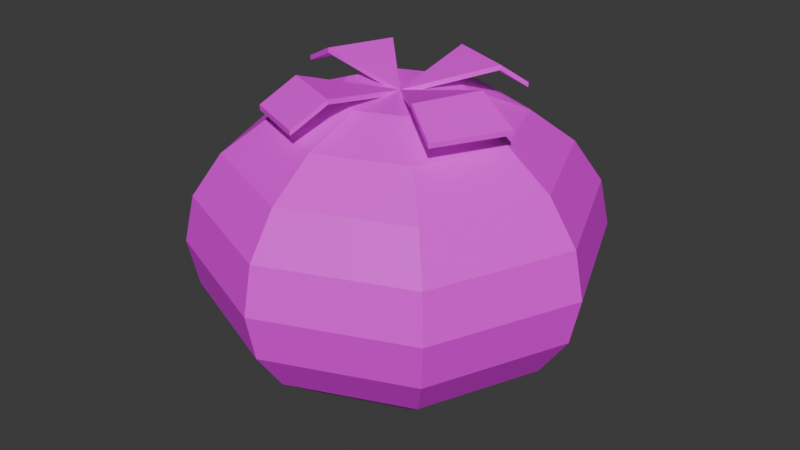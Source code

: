# Source: tomato.blend  (saved by Blender 4.1.23; exported with 4.5.12 LTS)
import bpy
from mathutils import Matrix  # noqa: F401  (used for matrix-valued properties, if any)

bpy.ops.wm.read_factory_settings(use_empty=True)
scene = bpy.context.scene
scene.name = 'Scene'

# ---- collections
col_collection = bpy.data.collections.new('Collection'); scene.collection.children.link(col_collection)

# ---- images (referenced by path relative to the original .blend; pixels are not part of the script)
import os
ASSET_DIR = os.environ.get("B2B_ASSET_DIR", "")  # directory of the original .blend (textures are referenced by path, not embedded)
HERE = os.path.dirname(os.path.abspath(__file__))  # packed textures are extracted next to this script under _unpacked/

def load_image(name, relpath, width, height, colorspace="sRGB"):
    """Load a texture the original file referenced (path relative to the .blend, or extracted next to this script)."""
    p = next((c for c in (os.path.join(HERE, relpath), os.path.join(ASSET_DIR, relpath)) if relpath and os.path.exists(c)), "")
    if p:
        img = bpy.data.images.load(p, check_existing=True)
        img.name = name
    else:  # same state as the original file: an image datablock whose file is absent (Cycles renders it pink)
        img = bpy.data.images.new(name, width, height)
        img.source = "FILE"
        img.filepath = "//" + (relpath or name)
    img.colorspace_settings.name = colorspace
    return img
img_tomato_texture_png = load_image('tomato_texture.png', 'tomato_texture.png', 1024, 1024, 'sRGB')

# ---- materials (node trees are filled in below, after node groups)
mat_material_001 = bpy.data.materials.new('Material.001')
mat_material_001.use_transparent_shadow = False

# ---- material node trees
mat_material_001.use_nodes = True; mat_material_001.node_tree.nodes.clear()
_N = mat_material_001.node_tree.nodes; _L = mat_material_001.node_tree.links
n0 = _N.new('ShaderNodeBsdfPrincipled'); n0.name = 'Principled BSDF'; n0.location = (10, 300)
n1 = _N.new('ShaderNodeOutputMaterial'); n1.name = 'Material Output'; n1.location = (300, 300)
n2 = _N.new('ShaderNodeTexImage'); n2.name = 'Image Texture'; n2.location = (-282, 157)
n2.image = img_tomato_texture_png
_L.new(n0.outputs[0], n1.inputs[0])
_L.new(n2.outputs[0], n0.inputs[0])
_L.new(n2.outputs[1], n0.inputs[4])
n1.is_active_output = True

# ---- world
world_world = bpy.data.worlds.new('World'); scene.world = world_world
world_world.use_nodes = True; world_world.node_tree.nodes.clear()
_N = world_world.node_tree.nodes; _L = world_world.node_tree.links
n0 = _N.new('ShaderNodeOutputWorld'); n0.name = 'World Output'; n0.location = (300, 300)
n1 = _N.new('ShaderNodeBackground'); n1.name = 'Background'; n1.location = (10, 300)
n1.inputs[0].default_value = (0.05088, 0.05088, 0.05088, 1.0)
_L.new(n1.outputs[0], n0.inputs[0])
n0.is_active_output = True
world_world.color = (0.05088, 0.05088, 0.05088)
world_world.use_sun_shadow = False
world_world.sun_shadow_jitter_overblur = 0.0

# ---- meshes
me_sphere = bpy.data.meshes.new('Sphere')
me_sphere.from_pydata([(0.2185, 0.2185, 0.7039), (0.4156, 0.4156, 0.5988), (0.5721, 0.5721, 0.435), (0.6725, 0.6725, 0.2287), (0.7071, 0.7071, 4.187e-10), (0.6725, 0.6725, -0.2287), (0.5721, 0.5721, -0.435), (0.4156, 0.4156, -0.5988), (0.0831, 0.0831, -0.7201), (0.309, 0.0, 0.7039), (0.5878, 0.0, 0.5988), (0.809, 0.0, 0.435), (0.9511, 0.0, 0.2287), (1.0, 0.0, 4.187e-10), (0.9511, 0.0, -0.2287), (0.809, 0.0, -0.435), (0.5878, 0.0, -0.5988), (0.1175, 0.0, -0.7201), (0.2185, -0.2185, 0.7039), (0.4156, -0.4156, 0.5988), (0.5721, -0.5721, 0.435), (0.6725, -0.6725, 0.2287), (0.7071, -0.7071, 4.187e-10), (0.6725, -0.6725, -0.2287), (0.5721, -0.5721, -0.435), (0.4156, -0.4156, -0.5988), (0.0831, -0.0831, -0.7201), (0.0, -0.309, 0.7039), (0.0, -0.5878, 0.5988), (0.0, -0.809, 0.435), (0.0, -0.9511, 0.2287), (0.0, -1.0, 4.187e-10), (0.0, -0.9511, -0.2287), (0.0, -0.809, -0.435), (0.0, -0.5878, -0.5988), (-5.724e-10, -0.1175, -0.7201), (-0.2185, -0.2185, 0.7039), (-0.4156, -0.4156, 0.5988), (-0.5721, -0.5721, 0.435), (-0.6725, -0.6725, 0.2287), (-0.7071, -0.7071, 4.187e-10), (-0.6725, -0.6725, -0.2287), (-0.5721, -0.5721, -0.435), (-0.4156, -0.4156, -0.5988), (-0.0831, -0.0831, -0.7201), (0.0007107, 0.0005429, 0.7102), (-0.309, 0.0, 0.7039), (-0.5878, 0.0, 0.5988), (-0.809, 0.0, 0.435), (-0.9511, 0.0, 0.2287), (-1.0, 0.0, 4.187e-10), (-0.9511, 0.0, -0.2287), (-0.809, 0.0, -0.435), (-0.5878, 0.0, -0.5988), (-0.1175, 0.0, -0.7201), (-0.2185, 0.2185, 0.7039), (-0.4156, 0.4156, 0.5988), (-0.5721, 0.5721, 0.435), (-0.6725, 0.6725, 0.2287), (-0.7071, 0.7071, 4.187e-10), (-0.6725, 0.6725, -0.2287), (-0.5721, 0.5721, -0.435), (-0.4156, 0.4156, -0.5988), (-0.0831, 0.0831, -0.7201), (0.0, 0.309, 0.7039), (0.0, 0.5878, 0.5988), (0.0, 0.809, 0.435), (0.0, 0.9511, 0.2287), (0.0, 1.0, 4.187e-10), (0.0, 0.9511, -0.2287), (0.0, 0.809, -0.435), (0.0, 0.5878, -0.5988), (-5.724e-10, 0.1175, -0.7201), (-0.3183, -0.3279, 0.7955), (-0.005944, -0.4573, 0.7955), (-0.3915, -0.4842, 0.686), (-0.07916, -0.6136, 0.686), (0.1175, -1.872e-11, -0.7401), (0.3156, -0.3059, 0.8104), (0.4449, 0.006481, 0.8104), (0.4896, -0.4146, 0.719), (-0.4386, 0.006481, 0.8104), (-0.3092, 0.3189, 0.8104), (0.00317, 0.4483, 0.8104), (0.3156, 0.3189, 0.8104), (0.6543, -0.06104, 0.7085), (-0.6347, 0.08713, 0.7119), (-0.505, 0.4192, 0.7085), (0.04922, 0.5874, 0.7085), (0.3814, 0.4498, 0.7085), (0.0831, 0.0831, -0.7401), (0.0831, -0.0831, -0.7401), (-5.256e-10, -0.1175, -0.7401), (-0.0831, -0.0831, -0.7401), (1.231e-10, -4.923e-11, -0.7137), (-0.1175, -1.872e-11, -0.7401), (-0.0831, 0.0831, -0.7401), (-5.256e-10, 0.1175, -0.7401), (-0.3183, -0.3279, 0.7716), (-0.005932, -0.4573, 0.7716), (0.0007233, 0.0005357, 0.6863), (-0.3915, -0.4842, 0.6621), (-0.07915, -0.6136, 0.6621), (0.3156, -0.3059, 0.7865), (0.445, 0.006474, 0.7865), (-0.4386, 0.006474, 0.7865), (-0.3092, 0.3189, 0.7865), (0.3156, 0.3189, 0.7865), (0.003183, 0.4482, 0.7865), (-0.6347, 0.08712, 0.688), (-0.505, 0.4191, 0.6846), (0.04923, 0.5874, 0.6846), (0.3814, 0.4498, 0.6846), (0.4896, -0.4146, 0.6951), (0.6543, -0.06105, 0.6846)], [], [(67, 66, 2, 3), (94, 77, 91), (71, 70, 6, 7), (68, 67, 3, 4), (65, 64, 0, 1), (72, 71, 7, 8), (69, 68, 4, 5), (66, 65, 1, 2), (8, 17, 77, 90), (70, 69, 5, 6), (0, 45, 9), (7, 6, 15, 16), (4, 3, 12, 13), (1, 0, 9, 10), (8, 7, 16, 17), (5, 4, 13, 14), (2, 1, 10, 11), (44, 54, 95, 93), (6, 5, 14, 15), (3, 2, 11, 12), (15, 14, 23, 24), (12, 11, 20, 21), (94, 90, 77), (16, 15, 24, 25), (13, 12, 21, 22), (10, 9, 18, 19), (17, 16, 25, 26), (14, 13, 22, 23), (11, 10, 19, 20), (35, 44, 93, 92), (20, 19, 28, 29), (63, 72, 97, 96), (24, 23, 32, 33), (21, 20, 29, 30), (18, 45, 27), (25, 24, 33, 34), (22, 21, 30, 31), (19, 18, 27, 28), (26, 25, 34, 35), (23, 22, 31, 32), (32, 31, 40, 41), (29, 28, 37, 38), (26, 35, 92, 91), (33, 32, 41, 42), (30, 29, 38, 39), (34, 33, 42, 43), (31, 30, 39, 40), (28, 27, 36, 37), (35, 34, 43, 44), (37, 36, 46, 47), (44, 43, 53, 54), (41, 40, 50, 51), (38, 37, 47, 48), (17, 26, 91, 77), (42, 41, 51, 52), (39, 38, 48, 49), (36, 45, 46), (43, 42, 52, 53), (40, 39, 49, 50), (53, 52, 61, 62), (50, 49, 58, 59), (47, 46, 55, 56), (54, 53, 62, 63), (51, 50, 59, 60), (48, 47, 56, 57), (72, 8, 90, 97), (52, 51, 60, 61), (49, 48, 57, 58), (94, 97, 90), (58, 57, 66, 67), (55, 45, 64), (62, 61, 70, 71), (59, 58, 67, 68), (56, 55, 64, 65), (63, 62, 71, 72), (60, 59, 68, 69), (57, 56, 65, 66), (54, 63, 96, 95), (61, 60, 69, 70), (74, 45, 73), (36, 27, 45), (76, 74, 73, 75), (83, 45, 84), (81, 45, 82), (79, 45, 78), (79, 78, 80, 85), (81, 82, 87, 86), (83, 84, 89, 88), (64, 45, 0), (46, 45, 55), (18, 9, 45), (94, 91, 92), (94, 92, 93), (94, 93, 95), (94, 95, 96), (94, 96, 97), (99, 98, 100), (102, 101, 98, 99), (108, 107, 100), (105, 106, 100), (104, 103, 100), (104, 114, 113, 103), (105, 109, 110, 106), (108, 111, 112, 107), (75, 101, 102, 76), (87, 110, 109, 86), (45, 100, 106, 82), (80, 113, 114, 85), (81, 105, 100, 45), (45, 100, 103, 78), (78, 103, 113, 80), (45, 100, 98, 73), (86, 109, 105, 81), (85, 114, 104, 79), (74, 99, 100, 45), (82, 106, 110, 87), (79, 104, 100, 45), (88, 111, 108, 83), (45, 100, 107, 84), (73, 98, 101, 75), (84, 107, 112, 89), (76, 102, 99, 74), (89, 112, 111, 88), (83, 108, 100, 45)])
_uv = me_sphere.uv_layers.new(name='UVMap')
_uv.uv.foreach_set('vector', [0.2684, 0.3949, 0.3009, 0.404, 0.3009, 0.5087, 0.2684, 0.5179, 0.7363, 0.8204, 0.7103, 0.8799, 0.6736, 0.845, 0.1936, 0.202, 0.2228, 0.212, 0.1603, 0.2852, 0.1482, 0.2552, 0.2352, 0.3917, 0.2684, 0.3949, 0.2684, 0.5179, 0.2352, 0.521, 0.2898, 0.1726, 0.3265, 0.1546, 0.3504, 0.1828, 0.3351, 0.2264, 0.1316, 0.175, 0.1936, 0.202, 0.1482, 0.2552, 0.1226, 0.1856, 0.2044, 0.3949, 0.2352, 0.3917, 0.2352, 0.521, 0.2044, 0.5179, 0.2606, 0.1869, 0.2898, 0.1726, 0.3351, 0.2264, 0.3231, 0.2609, 0.803, 0.7958, 0.803, 0.761, 0.8145, 0.761, 0.8145, 0.7958, 0.179, 0.404, 0.2044, 0.3949, 0.2044, 0.5179, 0.179, 0.5087, 0.3504, 0.1828, 0.3672, 0.1348, 0.3841, 0.1828, 0.1482, 0.2552, 0.1603, 0.2852, 0.07199, 0.2852, 0.08406, 0.2552, 0.2352, 0.521, 0.2684, 0.5179, 0.2822, 0.6048, 0.2497, 0.6125, 0.3351, 0.2264, 0.3504, 0.1828, 0.3841, 0.1828, 0.3993, 0.2264, 0.1226, 0.1856, 0.1482, 0.2552, 0.08406, 0.2552, 0.1097, 0.1856, 0.1128, 0.6125, 0.08025, 0.6201, 0.06575, 0.5287, 0.099, 0.5255, 0.3231, 0.2609, 0.3351, 0.2264, 0.3993, 0.2264, 0.4114, 0.2609, 0.8185, 0.7958, 0.8185, 0.761, 0.8301, 0.761, 0.8301, 0.7958, 0.1432, 0.5903, 0.1128, 0.6125, 0.099, 0.5255, 0.1314, 0.5163, 0.2684, 0.5179, 0.3009, 0.5087, 0.3126, 0.5827, 0.2822, 0.6048, 0.1314, 0.5163, 0.099, 0.5255, 0.099, 0.4025, 0.1314, 0.4117, 0.03492, 0.5255, 0.009536, 0.5163, 0.009536, 0.4117, 0.03492, 0.4025, 0.7363, 0.8204, 0.7622, 0.8799, 0.7103, 0.8799, 0.1598, 0.502, 0.1314, 0.5163, 0.1314, 0.4117, 0.1598, 0.426, 0.06575, 0.5287, 0.03492, 0.5255, 0.03492, 0.4025, 0.06575, 0.3993, 0.3993, 0.2264, 0.3841, 0.1828, 0.4079, 0.1546, 0.4447, 0.1726, 0.1097, 0.1856, 0.08406, 0.2552, 0.03869, 0.202, 0.1007, 0.175, 0.099, 0.5255, 0.06575, 0.5287, 0.06575, 0.3993, 0.099, 0.4025, 0.4114, 0.2609, 0.3993, 0.2264, 0.4447, 0.1726, 0.4738, 0.1869, 0.8185, 0.845, 0.8185, 0.7958, 0.8301, 0.7958, 0.8301, 0.845, 0.4738, 0.1869, 0.4447, 0.1726, 0.4447, 0.0966, 0.4738, 0.08229, 0.8341, 0.7958, 0.8341, 0.761, 0.8456, 0.761, 0.8456, 0.7958, 0.1314, 0.4117, 0.099, 0.4025, 0.1128, 0.3155, 0.1432, 0.3377, 0.4284, 0.3125, 0.4601, 0.3318, 0.4533, 0.4067, 0.4203, 0.4005, 0.4079, 0.1546, 0.3672, 0.1348, 0.4079, 0.1146, 0.03869, 0.202, 0.009536, 0.212, 0.009536, 0.1086, 0.03869, 0.1268, 0.3955, 0.3079, 0.4284, 0.3125, 0.4203, 0.4005, 0.387, 0.4004, 0.4447, 0.1726, 0.4079, 0.1546, 0.4079, 0.1146, 0.4447, 0.0966, 0.1007, 0.175, 0.03869, 0.202, 0.03869, 0.1268, 0.1007, 0.16, 0.099, 0.4025, 0.06575, 0.3993, 0.08025, 0.3079, 0.1128, 0.3155, 0.3565, 0.4064, 0.387, 0.4004, 0.3955, 0.5293, 0.3645, 0.529, 0.4738, 0.08229, 0.4447, 0.0966, 0.3993, 0.04284, 0.4114, 0.008306, 0.8341, 0.8837, 0.8341, 0.8489, 0.8456, 0.8489, 0.8456, 0.8837, 0.3317, 0.4179, 0.3565, 0.4064, 0.3645, 0.529, 0.3386, 0.5222, 0.4203, 0.4005, 0.4533, 0.4067, 0.4601, 0.511, 0.4284, 0.5231, 0.03869, 0.1268, 0.009536, 0.1086, 0.07199, 0.03541, 0.08406, 0.07368, 0.387, 0.4004, 0.4203, 0.4005, 0.4284, 0.5231, 0.3955, 0.5293, 0.4447, 0.0966, 0.4079, 0.1146, 0.3841, 0.08636, 0.3993, 0.04284, 0.1007, 0.16, 0.03869, 0.1268, 0.08406, 0.07368, 0.1097, 0.1493, 0.3993, 0.04284, 0.3841, 0.08636, 0.3504, 0.08636, 0.3351, 0.04284, 0.1097, 0.1493, 0.08406, 0.07368, 0.1482, 0.07368, 0.1226, 0.1493, 0.3645, 0.529, 0.3955, 0.5293, 0.4159, 0.6192, 0.384, 0.6145, 0.4114, 0.008306, 0.3993, 0.04284, 0.3351, 0.04284, 0.3231, 0.008306, 0.8341, 0.933, 0.8341, 0.8837, 0.8456, 0.8837, 0.8456, 0.933, 0.07199, 0.03541, 0.06423, 0.008306, 0.1681, 0.008306, 0.1603, 0.03541, 0.1258, 0.6616, 0.1575, 0.681, 0.1506, 0.7558, 0.1177, 0.7496, 0.3841, 0.08636, 0.3672, 0.1348, 0.3504, 0.08636, 0.08406, 0.07368, 0.07199, 0.03541, 0.1603, 0.03541, 0.1482, 0.07368, 0.3955, 0.5293, 0.4284, 0.5231, 0.4478, 0.6086, 0.4159, 0.6192, 0.1482, 0.07368, 0.1603, 0.03541, 0.2228, 0.1086, 0.1936, 0.1268, 0.08435, 0.7495, 0.1177, 0.7496, 0.1258, 0.8723, 0.09282, 0.8785, 0.3351, 0.04284, 0.3504, 0.08636, 0.3265, 0.1146, 0.2898, 0.0966, 0.1226, 0.1493, 0.1482, 0.07368, 0.1936, 0.1268, 0.1316, 0.16, 0.05383, 0.7555, 0.08435, 0.7495, 0.09282, 0.8785, 0.06188, 0.8781, 0.3231, 0.008306, 0.3351, 0.04284, 0.2898, 0.0966, 0.2606, 0.08229, 0.803, 0.845, 0.803, 0.7958, 0.8145, 0.7958, 0.8145, 0.845, 0.02912, 0.767, 0.05383, 0.7555, 0.06188, 0.8781, 0.03597, 0.8713, 0.1177, 0.7496, 0.1506, 0.7558, 0.1575, 0.8601, 0.1258, 0.8723, 0.7363, 0.8204, 0.7989, 0.845, 0.7622, 0.8799, 0.2822, 0.3079, 0.3126, 0.3301, 0.3009, 0.404, 0.2684, 0.3949, 0.3265, 0.1146, 0.3672, 0.1348, 0.3265, 0.1546, 0.1936, 0.1268, 0.2228, 0.1086, 0.2228, 0.212, 0.1936, 0.202, 0.09282, 0.8785, 0.1258, 0.8723, 0.1452, 0.9577, 0.1133, 0.9683, 0.2898, 0.0966, 0.3265, 0.1146, 0.3265, 0.1546, 0.2898, 0.1726, 0.1316, 0.16, 0.1936, 0.1268, 0.1936, 0.202, 0.1316, 0.175, 0.06188, 0.8781, 0.09282, 0.8785, 0.1133, 0.9683, 0.08133, 0.9636, 0.2606, 0.08229, 0.2898, 0.0966, 0.2898, 0.1726, 0.2606, 0.1869, 0.8341, 0.845, 0.8341, 0.7958, 0.8456, 0.7958, 0.8456, 0.845, 0.2228, 0.1086, 0.2415, 0.09431, 0.2415, 0.2159, 0.2228, 0.212, 0.6758, 0.2131, 0.6758, 0.313, 0.6058, 0.2394, 0.3841, 0.08636, 0.4079, 0.1146, 0.3672, 0.1348, 0.9133, 0.5302, 0.868, 0.5319, 0.868, 0.4594, 0.9133, 0.4577, 0.586, 0.3371, 0.5484, 0.4285, 0.5109, 0.3371, 0.77, 0.2411, 0.7007, 0.3108, 0.7007, 0.2131, 0.781, 0.3632, 0.711, 0.4336, 0.711, 0.3371, 0.7949, 0.2904, 0.7987, 0.218, 0.8484, 0.2131, 0.8484, 0.2968, 0.8428, 0.4577, 0.843, 0.5302, 0.7893, 0.5341, 0.7909, 0.4577, 0.8846, 0.4118, 0.8846, 0.3394, 0.9241, 0.3371, 0.9241, 0.4141, 0.3265, 0.1546, 0.3672, 0.1348, 0.3504, 0.1828, 0.3504, 0.08636, 0.3672, 0.1348, 0.3265, 0.1146, 0.4079, 0.1546, 0.3841, 0.1828, 0.3672, 0.1348, 0.7363, 0.8204, 0.6736, 0.845, 0.6736, 0.7958, 0.7363, 0.8204, 0.6736, 0.7958, 0.7103, 0.761, 0.7363, 0.8204, 0.7103, 0.761, 0.7622, 0.761, 0.7363, 0.8204, 0.7622, 0.761, 0.7989, 0.7958, 0.7363, 0.8204, 0.7989, 0.7958, 0.7989, 0.845, 0.5109, 0.2131, 0.5809, 0.2394, 0.5109, 0.313, 0.9187, 0.2148, 0.9187, 0.2873, 0.8733, 0.2856, 0.8733, 0.2131, 0.6109, 0.3371, 0.686, 0.3371, 0.6485, 0.4285, 0.5109, 0.4526, 0.586, 0.4526, 0.547, 0.5426, 0.6109, 0.4526, 0.686, 0.4526, 0.6499, 0.5426, 0.7644, 0.5349, 0.711, 0.5414, 0.711, 0.4577, 0.7606, 0.4626, 0.8061, 0.3371, 0.858, 0.3371, 0.8596, 0.4135, 0.8059, 0.4095, 0.9075, 0.6307, 0.868, 0.633, 0.868, 0.556, 0.9075, 0.5583, 0.9436, 0.2131, 0.9489, 0.2131, 0.9489, 0.2856, 0.9436, 0.2856, 0.6162, 0.6431, 0.6109, 0.6432, 0.6109, 0.5668, 0.6162, 0.5667, 0.9736, 0.5553, 0.9684, 0.5565, 0.9684, 0.4589, 0.9736, 0.4577, 0.541, 0.5667, 0.5463, 0.5669, 0.5463, 0.6505, 0.541, 0.6503, 0.7411, 0.5654, 0.7463, 0.5666, 0.7463, 0.6632, 0.7411, 0.662, 0.5161, 0.6633, 0.5109, 0.6644, 0.5109, 0.5679, 0.5161, 0.5667, 0.968, 0.5826, 0.9729, 0.5847, 0.9729, 0.6328, 0.968, 0.6307, 0.9435, 0.5576, 0.9383, 0.5585, 0.9383, 0.4587, 0.9435, 0.4577, 0.9431, 0.6327, 0.9383, 0.6349, 0.9383, 0.5847, 0.9431, 0.5826, 0.6758, 0.6185, 0.6709, 0.6207, 0.6709, 0.5689, 0.6758, 0.5667, 0.9491, 0.3134, 0.9543, 0.3143, 0.9543, 0.4141, 0.9491, 0.4132, 0.6412, 0.5667, 0.646, 0.5689, 0.646, 0.6207, 0.6412, 0.6185, 0.711, 0.5654, 0.7161, 0.5666, 0.7161, 0.6642, 0.711, 0.6631, 0.6455, 0.683, 0.6412, 0.686, 0.6412, 0.6477, 0.6455, 0.6448, 0.8246, 0.6565, 0.8195, 0.6577, 0.8195, 0.5593, 0.8246, 0.5582, 0.9792, 0.3134, 0.9837, 0.3161, 0.9837, 0.3598, 0.9792, 0.357, 0.9792, 0.3839, 0.9836, 0.3868, 0.9836, 0.4251, 0.9792, 0.4221, 0.9784, 0.257, 0.9739, 0.2597, 0.9739, 0.2159, 0.9784, 0.2131, 0.5713, 0.5667, 0.5766, 0.5667, 0.5766, 0.6438, 0.5713, 0.6438, 0.7893, 0.5582, 0.7945, 0.5593, 0.7945, 0.6577, 0.7893, 0.6565])
me_sphere.materials.append(mat_material_001)
me_sphere.update()

# ---- objects
ob_sphere = bpy.data.objects.new('Sphere', me_sphere)

# ---- transforms, parenting, visibility, modifiers, constraints
ob_sphere.location = (0.0, 0.0, 0.0)

# ---- collection membership
col_collection.objects.link(ob_sphere)

# ---- scene / render settings (as saved in the file)
scene.frame_start = 1; scene.frame_end = 250; scene.frame_set(1)
scene.render.engine = 'BLENDER_EEVEE_NEXT'
scene.cycles.sampling_pattern = 'TABULATED_SOBOL'
scene.eevee.ray_tracing_options.trace_max_roughness = 0.0
bpy.context.view_layer.update()

# ---- added for rendering (the .blend has no active camera and no usable light): camera, sun
cam_auto = bpy.data.cameras.new('AutoCamera')
cam_auto.lens = 50.0
cam_auto.sensor_width = 36.0
cam_auto.clip_end = 1000.0
ob_auto_camera = bpy.data.objects.new('AutoCamera', cam_auto)
scene.collection.objects.link(ob_auto_camera)
ob_auto_camera.location = (2.98435, -3.58122, 2.42266)
ob_auto_camera.rotation_euler = (1.09748, -7.21219e-08, 0.694738)
scene.camera = ob_auto_camera
light_auto_sun = bpy.data.lights.new('AutoSun', 'SUN')
light_auto_sun.energy = 3.0
light_auto_sun.angle = 0.0523599
ob_auto_sun = bpy.data.objects.new('AutoSun', light_auto_sun)
scene.collection.objects.link(ob_auto_sun)
ob_auto_sun.rotation_euler = (0.872665, 0.174533, 0.523599)
bpy.context.view_layer.update()
